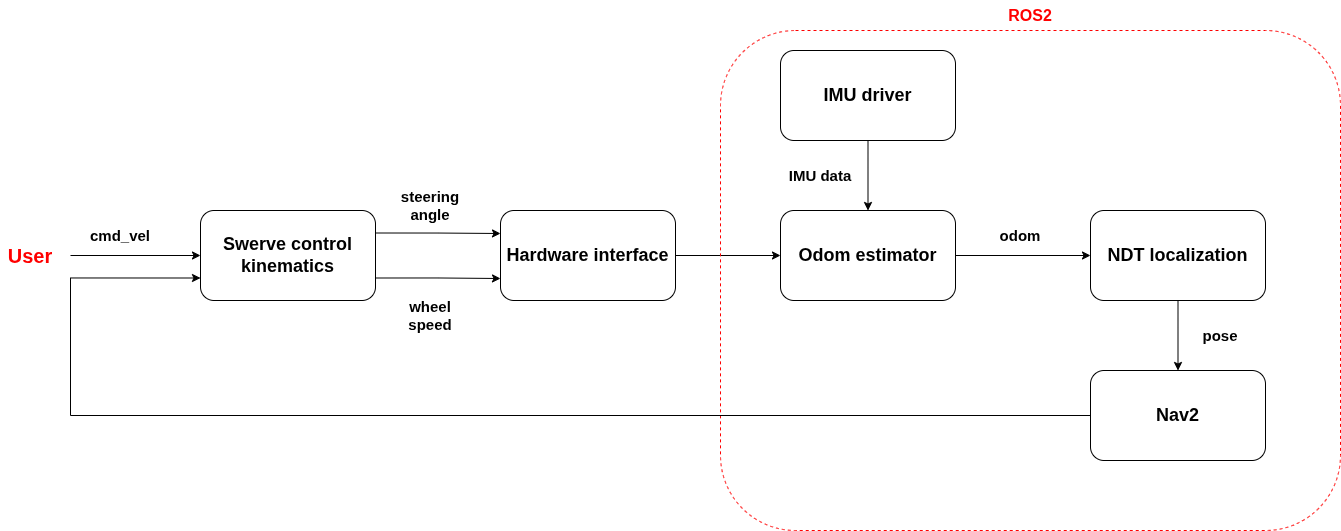

The diagram above was exported from draw.io. Its source (the exported page's mxGraphModel, read from the mxfile embedded in the PNG):
<mxGraphModel dx="1678" dy="2031" grid="1" gridSize="10" guides="1" tooltips="1" connect="1" arrows="1" fold="1" page="1" pageScale="1" pageWidth="850" pageHeight="1100" math="0" shadow="0">
  <root>
    <mxCell id="0" />
    <mxCell id="1" parent="0" />
    <mxCell id="4o51b5Chwp6fjmWkQxob-6" edge="1" parent="1" source="4o51b5Chwp6fjmWkQxob-3" style="edgeStyle=orthogonalEdgeStyle;rounded=0;orthogonalLoop=1;jettySize=auto;html=1;exitX=1;exitY=0.25;exitDx=0;exitDy=0;">
      <mxGeometry relative="1" as="geometry">
        <mxPoint x="560" y="193" as="targetPoint" />
      </mxGeometry>
    </mxCell>
    <mxCell id="4o51b5Chwp6fjmWkQxob-7" edge="1" parent="1" source="4o51b5Chwp6fjmWkQxob-3" style="edgeStyle=orthogonalEdgeStyle;rounded=0;orthogonalLoop=1;jettySize=auto;html=1;exitX=1;exitY=0.75;exitDx=0;exitDy=0;">
      <mxGeometry relative="1" as="geometry">
        <mxPoint x="560" y="238" as="targetPoint" />
      </mxGeometry>
    </mxCell>
    <mxCell id="4o51b5Chwp6fjmWkQxob-3" parent="1" style="rounded=1;whiteSpace=wrap;html=1;fillColor=none;" value="&lt;b&gt;&lt;font style=&quot;font-size: 18px;&quot;&gt;Swerve control kinematics&lt;/font&gt;&lt;/b&gt;" vertex="1">
      <mxGeometry height="90" width="175" x="260" y="170" as="geometry" />
    </mxCell>
    <mxCell id="4o51b5Chwp6fjmWkQxob-4" edge="1" parent="1" style="endArrow=classic;html=1;rounded=0;entryX=0;entryY=0.5;entryDx=0;entryDy=0;" target="4o51b5Chwp6fjmWkQxob-3" value="">
      <mxGeometry height="50" relative="1" width="50" as="geometry">
        <mxPoint x="130" y="215" as="sourcePoint" />
        <mxPoint x="450" y="370" as="targetPoint" />
      </mxGeometry>
    </mxCell>
    <mxCell id="4o51b5Chwp6fjmWkQxob-5" parent="1" style="text;html=1;whiteSpace=wrap;strokeColor=none;fillColor=none;align=center;verticalAlign=middle;rounded=0;" value="&lt;b&gt;&lt;font style=&quot;font-size: 15px;&quot;&gt;cmd_vel&lt;/font&gt;&lt;/b&gt;" vertex="1">
      <mxGeometry height="30" width="60" x="150" y="180" as="geometry" />
    </mxCell>
    <mxCell id="4o51b5Chwp6fjmWkQxob-8" parent="1" style="text;html=1;whiteSpace=wrap;strokeColor=none;fillColor=none;align=center;verticalAlign=middle;rounded=0;" value="&lt;b&gt;&lt;font style=&quot;font-size: 15px;&quot;&gt;steering angle&lt;/font&gt;&lt;/b&gt;" vertex="1">
      <mxGeometry height="30" width="60" x="460" y="150" as="geometry" />
    </mxCell>
    <mxCell id="4o51b5Chwp6fjmWkQxob-9" parent="1" style="text;html=1;whiteSpace=wrap;strokeColor=none;fillColor=none;align=center;verticalAlign=middle;rounded=0;" value="&lt;b&gt;&lt;font style=&quot;font-size: 15px;&quot;&gt;wheel speed&lt;/font&gt;&lt;/b&gt;" vertex="1">
      <mxGeometry height="30" width="60" x="460" y="260" as="geometry" />
    </mxCell>
    <mxCell id="4o51b5Chwp6fjmWkQxob-15" edge="1" parent="1" source="4o51b5Chwp6fjmWkQxob-10" style="edgeStyle=orthogonalEdgeStyle;rounded=0;orthogonalLoop=1;jettySize=auto;html=1;" target="4o51b5Chwp6fjmWkQxob-11">
      <mxGeometry relative="1" as="geometry" />
    </mxCell>
    <mxCell id="4o51b5Chwp6fjmWkQxob-10" parent="1" style="rounded=1;whiteSpace=wrap;html=1;fillColor=none;" value="&lt;b&gt;&lt;font style=&quot;font-size: 18px;&quot;&gt;Hardware interface&lt;/font&gt;&lt;/b&gt;" vertex="1">
      <mxGeometry height="90" width="175" x="560" y="170" as="geometry" />
    </mxCell>
    <mxCell id="4o51b5Chwp6fjmWkQxob-17" edge="1" parent="1" source="4o51b5Chwp6fjmWkQxob-11" style="edgeStyle=orthogonalEdgeStyle;rounded=0;orthogonalLoop=1;jettySize=auto;html=1;">
      <mxGeometry relative="1" as="geometry">
        <mxPoint x="1150" y="215" as="targetPoint" />
      </mxGeometry>
    </mxCell>
    <mxCell id="4o51b5Chwp6fjmWkQxob-11" parent="1" style="rounded=1;whiteSpace=wrap;html=1;fillColor=none;" value="&lt;b&gt;&lt;font style=&quot;font-size: 18px;&quot;&gt;Odom estimator&lt;/font&gt;&lt;/b&gt;" vertex="1">
      <mxGeometry height="90" width="175" x="840" y="170" as="geometry" />
    </mxCell>
    <mxCell id="4o51b5Chwp6fjmWkQxob-14" parent="1" style="text;html=1;whiteSpace=wrap;strokeColor=none;fillColor=none;align=center;verticalAlign=middle;rounded=0;" value="&lt;b&gt;&lt;font style=&quot;font-size: 15px;&quot;&gt;IMU data&lt;/font&gt;&lt;/b&gt;" vertex="1">
      <mxGeometry height="30" width="80" x="840" y="120" as="geometry" />
    </mxCell>
    <mxCell id="4o51b5Chwp6fjmWkQxob-18" parent="1" style="text;html=1;whiteSpace=wrap;strokeColor=none;fillColor=none;align=center;verticalAlign=middle;rounded=0;" value="&lt;b&gt;&lt;font style=&quot;font-size: 15px;&quot;&gt;odom&lt;/font&gt;&lt;/b&gt;" vertex="1">
      <mxGeometry height="30" width="60" x="1050" y="180" as="geometry" />
    </mxCell>
    <mxCell id="4o51b5Chwp6fjmWkQxob-28" edge="1" parent="1" source="4o51b5Chwp6fjmWkQxob-19" style="edgeStyle=orthogonalEdgeStyle;rounded=0;orthogonalLoop=1;jettySize=auto;html=1;entryX=0.5;entryY=0;entryDx=0;entryDy=0;" target="4o51b5Chwp6fjmWkQxob-25">
      <mxGeometry relative="1" as="geometry" />
    </mxCell>
    <mxCell id="4o51b5Chwp6fjmWkQxob-19" parent="1" style="rounded=1;whiteSpace=wrap;html=1;fillColor=none;" value="&lt;b&gt;&lt;font style=&quot;font-size: 18px;&quot;&gt;NDT localization&lt;/font&gt;&lt;/b&gt;" vertex="1">
      <mxGeometry height="90" width="175" x="1150" y="170" as="geometry" />
    </mxCell>
    <mxCell id="4o51b5Chwp6fjmWkQxob-20" parent="1" style="rounded=1;whiteSpace=wrap;html=1;fillColor=none;dashed=1;strokeColor=#FF0000;" value="" vertex="1">
      <mxGeometry height="500" width="620" x="780" y="-10" as="geometry" />
    </mxCell>
    <mxCell id="4o51b5Chwp6fjmWkQxob-24" edge="1" parent="1" source="4o51b5Chwp6fjmWkQxob-23" style="edgeStyle=orthogonalEdgeStyle;rounded=0;orthogonalLoop=1;jettySize=auto;html=1;" target="4o51b5Chwp6fjmWkQxob-11">
      <mxGeometry relative="1" as="geometry" />
    </mxCell>
    <mxCell id="4o51b5Chwp6fjmWkQxob-23" parent="1" style="rounded=1;whiteSpace=wrap;html=1;fillColor=none;" value="&lt;b&gt;&lt;font style=&quot;font-size: 18px;&quot;&gt;IMU driver&lt;/font&gt;&lt;/b&gt;" vertex="1">
      <mxGeometry height="90" width="175" x="840" y="10" as="geometry" />
    </mxCell>
    <mxCell id="4o51b5Chwp6fjmWkQxob-26" edge="1" parent="1" source="4o51b5Chwp6fjmWkQxob-25" style="edgeStyle=orthogonalEdgeStyle;rounded=0;orthogonalLoop=1;jettySize=auto;html=1;entryX=0;entryY=0.75;entryDx=0;entryDy=0;" target="4o51b5Chwp6fjmWkQxob-3">
      <mxGeometry relative="1" as="geometry">
        <Array as="points">
          <mxPoint x="130" y="375" />
          <mxPoint x="130" y="237" />
        </Array>
      </mxGeometry>
    </mxCell>
    <mxCell id="4o51b5Chwp6fjmWkQxob-25" parent="1" style="rounded=1;whiteSpace=wrap;html=1;fillColor=none;" value="&lt;b&gt;&lt;font style=&quot;font-size: 18px;&quot;&gt;Nav2&lt;/font&gt;&lt;/b&gt;" vertex="1">
      <mxGeometry height="90" width="175" x="1150" y="330" as="geometry" />
    </mxCell>
    <mxCell id="4o51b5Chwp6fjmWkQxob-27" parent="1" style="text;html=1;whiteSpace=wrap;strokeColor=none;fillColor=none;align=center;verticalAlign=middle;rounded=0;" value="&lt;font style=&quot;font-size: 20px; color: rgb(255, 0, 0);&quot;&gt;&lt;b&gt;User&lt;/b&gt;&lt;/font&gt;" vertex="1">
      <mxGeometry height="30" width="60" x="60" y="200" as="geometry" />
    </mxCell>
    <mxCell id="4o51b5Chwp6fjmWkQxob-29" parent="1" style="text;html=1;whiteSpace=wrap;strokeColor=none;fillColor=none;align=center;verticalAlign=middle;rounded=0;" value="&lt;b&gt;&lt;font style=&quot;font-size: 15px;&quot;&gt;pose&lt;/font&gt;&lt;/b&gt;" vertex="1">
      <mxGeometry height="30" width="60" x="1250" y="280" as="geometry" />
    </mxCell>
    <mxCell id="4o51b5Chwp6fjmWkQxob-31" parent="1" style="text;html=1;whiteSpace=wrap;strokeColor=none;fillColor=none;align=center;verticalAlign=middle;rounded=0;" value="&lt;b&gt;&lt;font style=&quot;color: rgb(255, 0, 0); font-size: 16px;&quot;&gt;ROS2&lt;/font&gt;&lt;/b&gt;" vertex="1">
      <mxGeometry height="30" width="60" x="1060" y="-40" as="geometry" />
    </mxCell>
  </root>
</mxGraphModel>